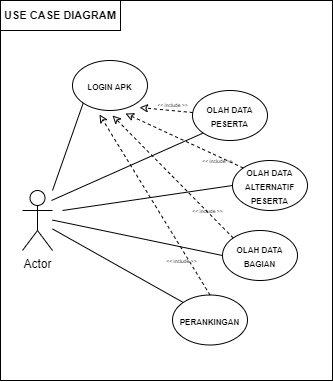

The diagram above was exported from draw.io. Its source (the exported page's mxGraphModel, read from the mxfile embedded in the PNG):
<mxGraphModel dx="1483" dy="881" grid="1" gridSize="10" guides="1" tooltips="1" connect="1" arrows="1" fold="1" page="1" pageScale="1" pageWidth="827" pageHeight="1169" background="none" math="0" shadow="0">
  <root>
    <mxCell id="0" />
    <mxCell id="1" parent="0" />
    <mxCell id="B5cOroojhdfi2ON4_gp6-1" value="Actor" style="shape=umlActor;verticalLabelPosition=bottom;verticalAlign=top;html=1;outlineConnect=0;" vertex="1" parent="1">
      <mxGeometry x="280" y="480" width="30" height="60" as="geometry" />
    </mxCell>
    <mxCell id="B5cOroojhdfi2ON4_gp6-2" value="&lt;font size=&quot;1&quot;&gt;&lt;b style=&quot;font-size: 8px&quot;&gt;LOGIN APK&lt;/b&gt;&lt;/font&gt;" style="ellipse;whiteSpace=wrap;html=1;" vertex="1" parent="1">
      <mxGeometry x="330" y="350" width="75" height="50" as="geometry" />
    </mxCell>
    <mxCell id="B5cOroojhdfi2ON4_gp6-3" value="&lt;font size=&quot;1&quot;&gt;&lt;b style=&quot;font-size: 8px&quot;&gt;OLAH DATA PESERTA&lt;/b&gt;&lt;/font&gt;" style="ellipse;whiteSpace=wrap;html=1;" vertex="1" parent="1">
      <mxGeometry x="450" y="380" width="75" height="50" as="geometry" />
    </mxCell>
    <mxCell id="B5cOroojhdfi2ON4_gp6-4" value="&lt;font size=&quot;1&quot;&gt;&lt;b style=&quot;font-size: 8px&quot;&gt;OLAH DATA BAGIAN&lt;/b&gt;&lt;/font&gt;" style="ellipse;whiteSpace=wrap;html=1;" vertex="1" parent="1">
      <mxGeometry x="480" y="520" width="75" height="50" as="geometry" />
    </mxCell>
    <mxCell id="B5cOroojhdfi2ON4_gp6-5" value="&lt;font size=&quot;1&quot;&gt;&lt;b style=&quot;font-size: 8px&quot;&gt;OLAH DATA ALTERNATIF PESERTA&lt;/b&gt;&lt;/font&gt;" style="ellipse;whiteSpace=wrap;html=1;" vertex="1" parent="1">
      <mxGeometry x="490" y="450" width="75" height="50" as="geometry" />
    </mxCell>
    <mxCell id="B5cOroojhdfi2ON4_gp6-6" value="&lt;font size=&quot;1&quot;&gt;&lt;b style=&quot;font-size: 8px&quot;&gt;PERANKINGAN&lt;/b&gt;&lt;/font&gt;" style="ellipse;whiteSpace=wrap;html=1;" vertex="1" parent="1">
      <mxGeometry x="430" y="584.5" width="75" height="50" as="geometry" />
    </mxCell>
    <mxCell id="B5cOroojhdfi2ON4_gp6-7" value="" style="endArrow=none;html=1;rounded=0;fontSize=8;entryX=0;entryY=1;entryDx=0;entryDy=0;" edge="1" parent="1" target="B5cOroojhdfi2ON4_gp6-2">
      <mxGeometry width="50" height="50" relative="1" as="geometry">
        <mxPoint x="310" y="480" as="sourcePoint" />
        <mxPoint x="360" y="430" as="targetPoint" />
      </mxGeometry>
    </mxCell>
    <mxCell id="B5cOroojhdfi2ON4_gp6-8" value="" style="endArrow=none;html=1;rounded=0;fontSize=8;entryX=0;entryY=1;entryDx=0;entryDy=0;" edge="1" parent="1" target="B5cOroojhdfi2ON4_gp6-3">
      <mxGeometry width="50" height="50" relative="1" as="geometry">
        <mxPoint x="309" y="490" as="sourcePoint" />
        <mxPoint x="429.9834957055034" y="442.6776695296644" as="targetPoint" />
      </mxGeometry>
    </mxCell>
    <mxCell id="B5cOroojhdfi2ON4_gp6-9" value="" style="endArrow=none;html=1;rounded=0;fontSize=8;entryX=0;entryY=0.5;entryDx=0;entryDy=0;" edge="1" parent="1" target="B5cOroojhdfi2ON4_gp6-5">
      <mxGeometry width="50" height="50" relative="1" as="geometry">
        <mxPoint x="320" y="500" as="sourcePoint" />
        <mxPoint x="387.5" y="420" as="targetPoint" />
      </mxGeometry>
    </mxCell>
    <mxCell id="B5cOroojhdfi2ON4_gp6-10" value="" style="endArrow=none;html=1;rounded=0;fontSize=8;entryX=0;entryY=0.5;entryDx=0;entryDy=0;" edge="1" parent="1" target="B5cOroojhdfi2ON4_gp6-4">
      <mxGeometry width="50" height="50" relative="1" as="geometry">
        <mxPoint x="310" y="509.57142857142867" as="sourcePoint" />
        <mxPoint x="470" y="537" as="targetPoint" />
      </mxGeometry>
    </mxCell>
    <mxCell id="B5cOroojhdfi2ON4_gp6-11" value="" style="endArrow=none;html=1;rounded=0;fontSize=8;entryX=0;entryY=0;entryDx=0;entryDy=0;" edge="1" parent="1" source="B5cOroojhdfi2ON4_gp6-1" target="B5cOroojhdfi2ON4_gp6-6">
      <mxGeometry width="50" height="50" relative="1" as="geometry">
        <mxPoint x="350" y="520" as="sourcePoint" />
        <mxPoint x="407.5" y="440" as="targetPoint" />
      </mxGeometry>
    </mxCell>
    <mxCell id="B5cOroojhdfi2ON4_gp6-13" value="" style="endArrow=classic;dashed=1;html=1;rounded=0;fontSize=8;endFill=0;exitX=0.5;exitY=0;exitDx=0;exitDy=0;" edge="1" parent="1" source="B5cOroojhdfi2ON4_gp6-6">
      <mxGeometry width="50" height="50" relative="1" as="geometry">
        <mxPoint x="458" y="580" as="sourcePoint" />
        <mxPoint x="357" y="404" as="targetPoint" />
      </mxGeometry>
    </mxCell>
    <mxCell id="B5cOroojhdfi2ON4_gp6-15" value="" style="endArrow=classic;dashed=1;html=1;rounded=0;fontSize=8;endFill=0;exitX=0;exitY=0;exitDx=0;exitDy=0;" edge="1" parent="1" source="B5cOroojhdfi2ON4_gp6-4">
      <mxGeometry width="50" height="50" relative="1" as="geometry">
        <mxPoint x="477.05000000000007" y="523.3000000000001" as="sourcePoint" />
        <mxPoint x="370" y="405" as="targetPoint" />
      </mxGeometry>
    </mxCell>
    <mxCell id="B5cOroojhdfi2ON4_gp6-16" value="" style="endArrow=classic;dashed=1;html=1;rounded=0;fontSize=8;endFill=0;exitX=0;exitY=0;exitDx=0;exitDy=0;" edge="1" parent="1" source="B5cOroojhdfi2ON4_gp6-5">
      <mxGeometry width="50" height="50" relative="1" as="geometry">
        <mxPoint x="476.225" y="469.85" as="sourcePoint" />
        <mxPoint x="383" y="403" as="targetPoint" />
      </mxGeometry>
    </mxCell>
    <mxCell id="B5cOroojhdfi2ON4_gp6-17" value="" style="endArrow=classic;dashed=1;html=1;rounded=0;fontSize=8;endFill=0;" edge="1" parent="1" source="B5cOroojhdfi2ON4_gp6-3">
      <mxGeometry width="50" height="50" relative="1" as="geometry">
        <mxPoint x="467.775" y="612.8000000000001" as="sourcePoint" />
        <mxPoint x="397" y="397" as="targetPoint" />
      </mxGeometry>
    </mxCell>
    <mxCell id="B5cOroojhdfi2ON4_gp6-18" value="&lt;font style=&quot;font-size: 5px&quot;&gt;&amp;lt;&amp;lt; include &amp;gt;&amp;gt;&lt;/font&gt;" style="text;html=1;align=center;verticalAlign=middle;resizable=0;points=[];autosize=1;strokeColor=none;fillColor=none;fontSize=8;" vertex="1" parent="1">
      <mxGeometry x="414" y="540" width="50" height="20" as="geometry" />
    </mxCell>
    <mxCell id="B5cOroojhdfi2ON4_gp6-20" value="&lt;font style=&quot;font-size: 5px&quot;&gt;&amp;lt;&amp;lt; include &amp;gt;&amp;gt;&lt;/font&gt;" style="text;html=1;align=center;verticalAlign=middle;resizable=0;points=[];autosize=1;strokeColor=none;fillColor=none;fontSize=8;" vertex="1" parent="1">
      <mxGeometry x="440" y="490" width="50" height="20" as="geometry" />
    </mxCell>
    <mxCell id="B5cOroojhdfi2ON4_gp6-21" value="&lt;font style=&quot;font-size: 5px&quot;&gt;&amp;lt;&amp;lt; include &amp;gt;&amp;gt;&lt;/font&gt;" style="text;html=1;align=center;verticalAlign=middle;resizable=0;points=[];autosize=1;strokeColor=none;fillColor=none;fontSize=8;" vertex="1" parent="1">
      <mxGeometry x="450" y="440" width="50" height="20" as="geometry" />
    </mxCell>
    <mxCell id="B5cOroojhdfi2ON4_gp6-22" value="&lt;font style=&quot;font-size: 5px&quot;&gt;&amp;lt;&amp;lt; include &amp;gt;&amp;gt;&lt;/font&gt;" style="text;html=1;align=center;verticalAlign=middle;resizable=0;points=[];autosize=1;strokeColor=none;fillColor=none;fontSize=8;" vertex="1" parent="1">
      <mxGeometry x="405" y="384" width="50" height="20" as="geometry" />
    </mxCell>
    <mxCell id="B5cOroojhdfi2ON4_gp6-23" value="" style="rounded=0;whiteSpace=wrap;html=1;fontSize=5;fillColor=none;" vertex="1" parent="1">
      <mxGeometry x="258" y="290" width="332" height="380" as="geometry" />
    </mxCell>
    <mxCell id="B5cOroojhdfi2ON4_gp6-24" value="&lt;b&gt;&lt;font style=&quot;font-size: 11px&quot;&gt;USE CASE DIAGRAM&lt;/font&gt;&lt;/b&gt;" style="rounded=0;whiteSpace=wrap;html=1;fontSize=5;fillColor=none;" vertex="1" parent="1">
      <mxGeometry x="258" y="290" width="120" height="30" as="geometry" />
    </mxCell>
  </root>
</mxGraphModel>